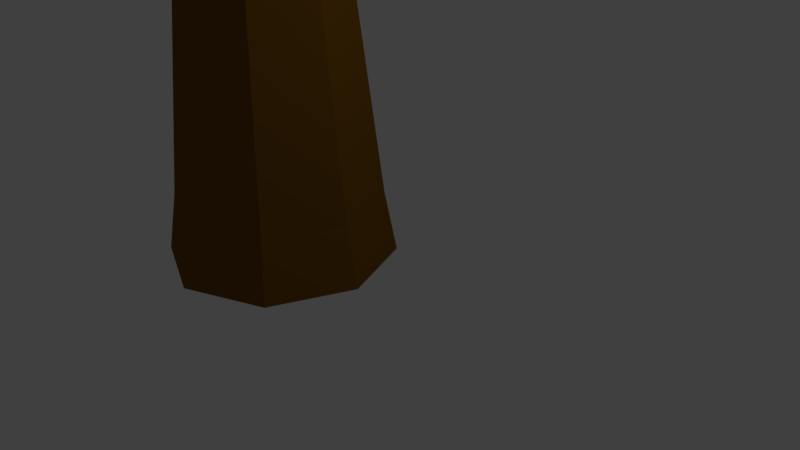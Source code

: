 # Source: Lightning_Rod.blend  (saved by Blender 2.77.0; exported with 4.5.12 LTS)
import bpy
from mathutils import Matrix  # noqa: F401  (used for matrix-valued properties, if any)

bpy.ops.wm.read_factory_settings(use_empty=True)
scene = bpy.context.scene
scene.name = 'Scene'

# ---- collections
col_collection_1 = bpy.data.collections.new('Collection 1'); scene.collection.children.link(col_collection_1)

# ---- materials (node trees are filled in below, after node groups)
mat_ball = bpy.data.materials.new('Ball')
mat_ball.alpha_threshold = 0.0
mat_ball.use_transparent_shadow = False
mat_ball.diffuse_color = (0.4109, 0.4109, 0.4109, 1.0)
mat_ball.specular_color = (0.0, 0.9268, 1.0)
mat_ball.roughness = 0.5
mat_ball.specular_intensity = 1.0
mat_body = bpy.data.materials.new('Body')
mat_body.alpha_threshold = 0.0
mat_body.use_transparent_shadow = False
mat_body.diffuse_color = (0.1902, 0.08393, 0.00577, 1.0)
mat_body.roughness = 0.5
mat_body.specular_intensity = 1.0
mat_stalk = bpy.data.materials.new('Stalk')
mat_stalk.alpha_threshold = 0.0
mat_stalk.use_transparent_shadow = False
mat_stalk.diffuse_color = (0.233, 0.233, 0.233, 1.0)
mat_stalk.roughness = 0.5
mat_copper = bpy.data.materials.new('Copper')
mat_copper.alpha_threshold = 0.0
mat_copper.use_transparent_shadow = False
mat_copper.diffuse_color = (0.8, 0.1021, 0.002586, 1.0)
mat_copper.roughness = 0.5
mat_copper.specular_intensity = 1.0

# ---- material node trees

# ---- world
world_world = bpy.data.worlds.new('World'); scene.world = world_world
world_world.color = (0.05088, 0.05088, 0.05088)
world_world.use_sun_shadow = False
world_world.sun_shadow_jitter_overblur = 0.0
world_world.cycles.sampling_method = 'MANUAL'

# ---- cameras
cam_camera = bpy.data.cameras.new('Camera')
cam_camera.clip_end = 100.0
cam_camera.lens = 35.0
cam_camera.sensor_width = 32.0
cam_camera.sensor_height = 18.0
cam_camera.ortho_scale = 7.314
cam_camera.dof.focus_distance = 0.0
cam_camera.dof.aperture_fstop = 128.0

# ---- lights
light_lamp = bpy.data.lights.new('Lamp', 'POINT')
light_lamp.transmission_factor = 0.0
light_lamp.cutoff_distance = 30.0
light_lamp.energy = 100.0
light_lamp.shadow_buffer_clip_start = 1.001
light_lamp.shadow_soft_size = 0.1
light_lamp.shadow_maximum_resolution = 0.006
light_lamp.use_absolute_resolution = True

# ---- meshes
me_sphere_001 = bpy.data.meshes.new('Sphere.001')
me_sphere_001.from_pydata([(-0.3827, 0.0, 0.9239), (-0.7071, 0.0, 0.7071), (-0.8315, 0.0, 0.5556), (-0.9239, 0.0, 0.3827), (-0.9808, 0.0, 0.1951), (-1.0, 0.0, 7.55e-08), (-0.9808, 0.0, -0.1951), (-0.9239, 0.0, -0.3827), (-0.8315, 0.0, -0.5556), (-0.7071, 0.0, -0.7071), (-0.5556, 0.0, -0.8315), (-0.3827, 0.0, -0.9239), (-0.1379, 0.1379, 0.9808), (-0.2706, 0.2706, 0.9239), (-0.3928, 0.3928, 0.8315), (-0.5, 0.5, 0.7071), (-0.5879, 0.5879, 0.5556), (-0.6533, 0.6533, 0.3827), (-0.6935, 0.6935, 0.1951), (-0.7071, 0.7071, 7.55e-08), (-0.6935, 0.6935, -0.1951), (-0.6533, 0.6533, -0.3827), (-0.5879, 0.5879, -0.5556), (-0.5, 0.5, -0.7071), (-0.3928, 0.3928, -0.8315), (-0.2706, 0.2706, -0.9239), (-0.1379, 0.1379, -0.9808), (3.19e-07, 0.1951, 0.9808), (3.19e-07, 0.3827, 0.9239), (3.041e-07, 0.5556, 0.8315), (3.041e-07, 0.7071, 0.7071), (3.339e-07, 0.8315, 0.5556), (3.339e-07, 0.9239, 0.3827), (3.339e-07, 0.9808, 0.1951), (3.637e-07, 1.0, 7.55e-08), (3.637e-07, 0.9808, -0.1951), (3.637e-07, 0.9239, -0.3827), (3.339e-07, 0.8315, -0.5556), (3.041e-07, 0.7071, -0.7071), (3.339e-07, 0.5556, -0.8315), (3.339e-07, 0.3827, -0.9239), (3.115e-07, 0.1951, -0.9808), (3.258e-07, 0.0, -1.0), (0.138, 0.1379, 0.9808), (0.2706, 0.2706, 0.9239), (0.3928, 0.3928, 0.8315), (0.5, 0.5, 0.7071), (0.5879, 0.5879, 0.5556), (0.6533, 0.6533, 0.3827), (0.6935, 0.6935, 0.1951), (0.7071, 0.7071, 7.55e-08), (0.6935, 0.6935, -0.1951), (0.6533, 0.6533, -0.3827), (0.5879, 0.5879, -0.5556), (0.5, 0.5, -0.7071), (0.3928, 0.3928, -0.8315), (0.2706, 0.2706, -0.9239), (0.138, 0.1379, -0.9808), (0.1951, 6.887e-09, 0.9808), (0.3827, -8.014e-09, 0.9239), (0.5556, 5.159e-08, 0.8315), (0.7071, -3.782e-08, 0.7071), (0.8315, -8.014e-09, 0.5556), (0.9239, -3.782e-08, 0.3827), (0.9808, -3.782e-08, 0.1951), (1.0, -8.014e-09, 7.55e-08), (0.9808, -3.782e-08, -0.1951), (0.9239, -3.782e-08, -0.3827), (0.8315, -8.014e-09, -0.5556), (0.7071, -3.782e-08, -0.7071), (0.5556, 2.179e-08, -0.8315), (0.3827, 6.887e-09, -0.9239), (0.1951, 6.887e-09, -0.9808), (0.138, -0.1379, 0.9808), (0.2706, -0.2706, 0.9239), (0.3928, -0.3928, 0.8315), (0.5, -0.5, 0.7071), (0.5879, -0.5879, 0.5556), (0.6533, -0.6533, 0.3827), (0.6935, -0.6935, 0.1951), (0.7071, -0.7071, 7.55e-08), (0.6935, -0.6935, -0.1951), (0.6533, -0.6533, -0.3827), (0.5879, -0.5879, -0.5556), (0.5, -0.5, -0.7071), (0.3928, -0.3928, -0.8315), (0.2706, -0.2706, -0.9239), (0.138, -0.1379, -0.9808), (3.19e-07, -0.1951, 0.9808), (3.19e-07, -0.3827, 0.9239), (3.637e-07, -0.5556, 0.8315), (3.637e-07, -0.7071, 0.7071), (3.339e-07, -0.8315, 0.5556), (3.339e-07, -0.9239, 0.3827), (3.637e-07, -0.9808, 0.1951), (3.339e-07, -1.0, 7.55e-08), (3.637e-07, -0.9808, -0.1951), (3.339e-07, -0.9239, -0.3827), (3.339e-07, -0.8315, -0.5556), (3.637e-07, -0.7071, -0.7071), (3.637e-07, -0.5556, -0.8315), (3.339e-07, -0.3827, -0.9239), (3.19e-07, -0.1951, -0.9808), (9.544e-08, -2.304e-07, 1.0), (-0.1379, -0.1379, 0.9808), (-0.2706, -0.2706, 0.9239), (-0.3928, -0.3928, 0.8315), (-0.5, -0.5, 0.7071), (-0.5879, -0.5879, 0.5556), (-0.6533, -0.6533, 0.3827), (-0.6935, -0.6935, 0.1951), (-0.7071, -0.7071, 7.55e-08), (-0.6935, -0.6935, -0.1951), (-0.6533, -0.6533, -0.3827), (-0.5879, -0.5879, -0.5556), (-0.5, -0.5, -0.7071), (-0.3928, -0.3928, -0.8315), (-0.2706, -0.2706, -0.9239), (-0.1379, -0.1379, -0.9808), (-0.1951, 6.887e-09, 0.9808), (-0.5556, -3.782e-08, 0.8315), (-0.1951, 6.887e-09, -0.9808)], [], [(0, 119, 12, 13), (7, 6, 20, 21), (120, 0, 13, 14), (8, 7, 21, 22), (1, 120, 14, 15), (9, 8, 22, 23), (2, 1, 15, 16), (10, 9, 23, 24), (3, 2, 16, 17), (11, 10, 24, 25), (4, 3, 17, 18), (121, 11, 25, 26), (5, 4, 18, 19), (119, 103, 12), (42, 121, 26), (6, 5, 19, 20), (19, 18, 33, 34), (12, 103, 27), (42, 26, 41), (20, 19, 34, 35), (13, 12, 27, 28), (21, 20, 35, 36), (14, 13, 28, 29), (22, 21, 36, 37), (15, 14, 29, 30), (23, 22, 37, 38), (16, 15, 30, 31), (24, 23, 38, 39), (17, 16, 31, 32), (25, 24, 39, 40), (18, 17, 32, 33), (26, 25, 40, 41), (38, 37, 53, 54), (31, 30, 46, 47), (39, 38, 54, 55), (32, 31, 47, 48), (40, 39, 55, 56), (33, 32, 48, 49), (41, 40, 56, 57), (34, 33, 49, 50), (27, 103, 43), (42, 41, 57), (35, 34, 50, 51), (28, 27, 43, 44), (36, 35, 51, 52), (29, 28, 44, 45), (37, 36, 52, 53), (30, 29, 45, 46), (42, 57, 72), (51, 50, 65, 66), (44, 43, 58, 59), (52, 51, 66, 67), (45, 44, 59, 60), (53, 52, 67, 68), (46, 45, 60, 61), (54, 53, 68, 69), (47, 46, 61, 62), (55, 54, 69, 70), (48, 47, 62, 63), (56, 55, 70, 71), (49, 48, 63, 64), (57, 56, 71, 72), (50, 49, 64, 65), (43, 103, 58), (70, 69, 84, 85), (63, 62, 77, 78), (71, 70, 85, 86), (64, 63, 78, 79), (72, 71, 86, 87), (65, 64, 79, 80), (58, 103, 73), (42, 72, 87), (66, 65, 80, 81), (59, 58, 73, 74), (67, 66, 81, 82), (60, 59, 74, 75), (68, 67, 82, 83), (61, 60, 75, 76), (69, 68, 83, 84), (62, 61, 76, 77), (74, 73, 88, 89), (82, 81, 96, 97), (75, 74, 89, 90), (83, 82, 97, 98), (76, 75, 90, 91), (84, 83, 98, 99), (77, 76, 91, 92), (85, 84, 99, 100), (78, 77, 92, 93), (86, 85, 100, 101), (79, 78, 93, 94), (87, 86, 101, 102), (80, 79, 94, 95), (73, 103, 88), (42, 87, 102), (81, 80, 95, 96), (93, 92, 108, 109), (101, 100, 116, 117), (94, 93, 109, 110), (102, 101, 117, 118), (95, 94, 110, 111), (88, 103, 104), (42, 102, 118), (96, 95, 111, 112), (89, 88, 104, 105), (97, 96, 112, 113), (90, 89, 105, 106), (98, 97, 113, 114), (91, 90, 106, 107), (99, 98, 114, 115), (92, 91, 107, 108), (100, 99, 115, 116), (113, 112, 6, 7), (106, 105, 0, 120), (114, 113, 7, 8), (107, 106, 120, 1), (115, 114, 8, 9), (108, 107, 1, 2), (116, 115, 9, 10), (109, 108, 2, 3), (117, 116, 10, 11), (110, 109, 3, 4), (118, 117, 11, 121), (111, 110, 4, 5), (104, 103, 119), (42, 118, 121), (112, 111, 5, 6), (105, 104, 119, 0)])
me_sphere_001.materials.append(mat_ball)
me_sphere_001.use_remesh_preserve_volume = False
me_sphere_001.use_remesh_preserve_attributes = False
me_sphere_001.use_mirror_vertex_groups = False
me_sphere_001.update()
me_cylinder_001 = bpy.data.meshes.new('Cylinder.001')
me_cylinder_001.from_pydata([(-1.278e-09, 1.343, -2.026), (0.0, 1.0, 1.0), (0.9498, 0.9498, -2.026), (0.7071, 0.7071, 1.0), (1.343, -5.999e-08, -2.026), (1.0, -4.371e-08, 1.0), (0.9498, -0.9498, -2.026), (0.7071, -0.7071, 1.0), (-1.187e-07, -1.343, -2.026), (-8.742e-08, -1.0, 1.0), (-0.9498, -0.9498, -2.026), (-0.7071, -0.7071, 1.0), (-1.343, 1.474e-08, -2.026), (-1.0, 1.192e-08, 1.0), (-0.9498, 0.9498, -2.026), (-0.7071, 0.7071, 1.0), (8.654e-08, 1.489, -2.827), (1.053, 1.053, -2.827), (1.489, -6.814e-08, -2.827), (1.053, -1.053, -2.827), (-4.366e-08, -1.489, -2.827), (-1.053, -1.053, -2.827), (-1.489, 1.472e-08, -2.827), (-1.053, 1.053, -2.827), (0.5168, 0.5168, 2.43), (-2.006e-09, 0.7308, 2.43), (0.7308, -2.994e-08, 2.43), (0.5168, -0.5168, 2.43), (-6.59e-08, -0.7308, 2.43), (-0.5168, -0.5168, 2.43), (-0.7308, 1.072e-08, 2.43), (-0.5168, 0.5168, 2.43), (0.3309, 0.3309, 4.111), (-1.737e-08, 0.4679, 4.111), (0.4679, -1.917e-08, 4.111), (0.3309, -0.3309, 4.111), (-5.827e-08, -0.4679, 4.111), (-0.3309, -0.3309, 4.111), (-0.4679, 6.864e-09, 4.111), (-0.3309, 0.3309, 4.111), (0.3309, 0.3309, 5.476), (-4.942e-07, 0.4679, 5.476), (0.4679, -1.917e-08, 5.476), (0.3309, -0.3309, 5.476), (-5.351e-07, -0.4679, 5.476), (-0.3309, -0.3309, 5.476), (-0.4679, 6.864e-09, 5.476), (-0.3309, 0.3309, 5.476), (0.3309, 0.3309, 6.598), (-6.73e-07, 0.4679, 6.598), (0.4679, -1.917e-08, 6.598), (0.3309, -0.3309, 6.598), (-7.139e-07, -0.4679, 6.598), (-0.3309, -0.3309, 6.598), (-0.4679, 6.864e-09, 6.598), (-0.3309, 0.3309, 6.598), (0.3309, 0.3309, 7.635), (-6.73e-07, 0.4679, 7.635), (0.4679, -1.917e-08, 7.635), (0.3309, -0.3309, 7.635), (-7.139e-07, -0.4679, 7.635), (-0.3309, -0.3309, 7.635), (-0.4679, 6.864e-09, 7.635), (-0.3309, 0.3309, 7.635)], [], [(0, 1, 3, 2), (2, 3, 5, 4), (4, 5, 7, 6), (6, 7, 9, 8), (8, 9, 11, 10), (10, 11, 13, 12), (9, 7, 27, 28), (12, 13, 15, 14), (14, 15, 1, 0), (8, 10, 21, 20), (16, 17, 18, 19, 20, 21, 22, 23), (14, 0, 16, 23), (0, 2, 17, 16), (4, 6, 19, 18), (10, 12, 22, 21), (6, 8, 20, 19), (12, 14, 23, 22), (2, 4, 18, 17), (31, 30, 38, 39), (15, 13, 30, 31), (5, 3, 24, 26), (11, 9, 28, 29), (1, 15, 31, 25), (3, 1, 25, 24), (7, 5, 26, 27), (13, 11, 29, 30), (34, 32, 40, 42), (29, 28, 36, 37), (27, 26, 34, 35), (24, 25, 33, 32), (25, 31, 39, 33), (30, 29, 37, 38), (28, 27, 35, 36), (26, 24, 32, 34), (41, 47, 55, 49), (39, 38, 46, 47), (37, 36, 44, 45), (35, 34, 42, 43), (32, 33, 41, 40), (33, 39, 47, 41), (38, 37, 45, 46), (36, 35, 43, 44), (51, 50, 58, 59), (46, 45, 53, 54), (44, 43, 51, 52), (42, 40, 48, 50), (47, 46, 54, 55), (45, 44, 52, 53), (43, 42, 50, 51), (40, 41, 49, 48), (56, 57, 63, 62, 61, 60, 59, 58), (48, 49, 57, 56), (49, 55, 63, 57), (54, 53, 61, 62), (52, 51, 59, 60), (50, 48, 56, 58), (55, 54, 62, 63), (53, 52, 60, 61)])
me_cylinder_001.polygons.foreach_set('material_index', [0, 0, 0, 0, 0, 0, 0, 0, 0, 0, 0, 0, 0, 0, 0, 0, 0, 0, 1, 0, 0, 0, 0, 0, 0, 0, 1, 1, 1, 1, 1, 1, 1, 1, 1, 1, 1, 1, 1, 1, 1, 1, 1, 1, 1, 1, 1, 1, 1, 1, 0, 1, 1, 1, 1, 1, 1, 1])
me_cylinder_001.materials.append(mat_body)
me_cylinder_001.materials.append(mat_stalk)
me_cylinder_001.use_remesh_preserve_volume = False
me_cylinder_001.use_remesh_preserve_attributes = False
me_cylinder_001.use_mirror_vertex_groups = False
me_cylinder_001.update()
me_torus_005 = bpy.data.meshes.new('Torus.005')
me_torus_005.from_pydata([(1.009, -1.192e-07, 6.991), (0.9836, -1.202e-07, 7.088), (0.913, -1.209e-07, 7.158), (0.8166, -1.212e-07, 7.184), (0.7202, -1.209e-07, 7.158), (0.6496, -1.202e-07, 7.088), (0.6238, -1.192e-07, 6.991), (0.6496, -1.182e-07, 6.895), (0.7202, -1.175e-07, 6.824), (0.8166, -1.172e-07, 6.798), (0.913, -1.175e-07, 6.824), (0.9836, -1.182e-07, 6.895), (0.727, 0.6817, 6.991), (0.7088, 0.6634, 7.088), (0.6589, 0.6135, 7.158), (0.5907, 0.5453, 7.184), (0.5225, 0.4772, 7.158), (0.4726, 0.4273, 7.088), (0.4544, 0.409, 6.991), (0.4726, 0.4273, 6.895), (0.5225, 0.4772, 6.824), (0.5907, 0.5453, 6.798), (0.6589, 0.6135, 6.824), (0.7088, 0.6634, 6.895), (0.04537, 0.964, 6.991), (0.04537, 0.9382, 7.088), (0.04537, 0.8676, 7.158), (0.04537, 0.7712, 7.184), (0.04537, 0.6748, 7.158), (0.04537, 0.6043, 7.088), (0.04537, 0.5784, 6.991), (0.04537, 0.6043, 6.895), (0.04537, 0.6748, 6.824), (0.04537, 0.7712, 6.798), (0.04537, 0.8676, 6.824), (0.04537, 0.9382, 6.895), (-0.6363, 0.6817, 6.991), (-0.618, 0.6634, 7.088), (-0.5681, 0.6135, 7.158), (-0.5, 0.5453, 7.184), (-0.4318, 0.4772, 7.158), (-0.3819, 0.4273, 7.088), (-0.3636, 0.409, 6.991), (-0.3819, 0.4273, 6.895), (-0.4318, 0.4772, 6.824), (-0.5, 0.5453, 6.798), (-0.5681, 0.6135, 6.824), (-0.618, 0.6634, 6.895), (-0.9187, -3.493e-08, 6.991), (-0.8928, -3.817e-08, 7.088), (-0.8223, -4.506e-08, 7.158), (-0.7259, -5.375e-08, 7.184), (-0.6295, -6.192e-08, 7.158), (-0.5589, -6.737e-08, 7.088), (-0.533, -6.864e-08, 6.991), (-0.5589, -6.54e-08, 6.895), (-0.6295, -5.851e-08, 6.824), (-0.7259, -4.982e-08, 6.798), (-0.8223, -4.166e-08, 6.824), (-0.8928, -3.621e-08, 6.895), (-0.6363, -0.6817, 6.991), (-0.618, -0.6634, 7.088), (-0.5681, -0.6135, 7.158), (-0.5, -0.5453, 7.184), (-0.4318, -0.4772, 7.158), (-0.3819, -0.4273, 7.088), (-0.3636, -0.409, 6.991), (-0.3819, -0.4273, 6.895), (-0.4318, -0.4772, 6.824), (-0.5, -0.5453, 6.798), (-0.5681, -0.6135, 6.824), (-0.618, -0.6634, 6.895), (0.04537, -0.964, 6.991), (0.04537, -0.9382, 7.088), (0.04537, -0.8676, 7.158), (0.04537, -0.7712, 7.184), (0.04537, -0.6748, 7.158), (0.04537, -0.6043, 7.088), (0.04537, -0.5784, 6.991), (0.04537, -0.6043, 6.895), (0.04537, -0.6748, 6.824), (0.04537, -0.7712, 6.798), (0.04537, -0.8676, 6.824), (0.04537, -0.9382, 6.895), (0.727, -0.6817, 6.991), (0.7088, -0.6634, 7.088), (0.6589, -0.6135, 7.158), (0.5907, -0.5453, 7.184), (0.5225, -0.4772, 7.158), (0.4726, -0.4273, 7.088), (0.4544, -0.409, 6.991), (0.4726, -0.4273, 6.895), (0.5225, -0.4772, 6.824), (0.5907, -0.5453, 6.798), (0.6589, -0.6135, 6.824), (0.7088, -0.6634, 6.895), (1.009, -1.192e-07, 5.841), (0.9836, -1.202e-07, 5.938), (0.913, -1.209e-07, 6.008), (0.8166, -1.212e-07, 6.034), (0.7202, -1.209e-07, 6.008), (0.6496, -1.202e-07, 5.938), (0.6238, -1.192e-07, 5.841), (0.6496, -1.182e-07, 5.745), (0.7202, -1.175e-07, 5.674), (0.8166, -1.172e-07, 5.648), (0.913, -1.175e-07, 5.674), (0.9836, -1.182e-07, 5.745), (0.727, 0.6817, 5.841), (0.7088, 0.6634, 5.938), (0.6589, 0.6135, 6.008), (0.5907, 0.5453, 6.034), (0.5225, 0.4772, 6.008), (0.4726, 0.4273, 5.938), (0.4544, 0.409, 5.841), (0.4726, 0.4273, 5.745), (0.5225, 0.4772, 5.674), (0.5907, 0.5453, 5.648), (0.6589, 0.6135, 5.674), (0.7088, 0.6634, 5.745), (0.04537, 0.964, 5.841), (0.04537, 0.9382, 5.938), (0.04537, 0.8676, 6.008), (0.04537, 0.7712, 6.034), (0.04537, 0.6748, 6.008), (0.04537, 0.6043, 5.938), (0.04537, 0.5784, 5.841), (0.04537, 0.6043, 5.745), (0.04537, 0.6748, 5.674), (0.04537, 0.7712, 5.648), (0.04537, 0.8676, 5.674), (0.04537, 0.9382, 5.745), (-0.6363, 0.6817, 5.841), (-0.618, 0.6634, 5.938), (-0.5681, 0.6135, 6.008), (-0.5, 0.5453, 6.034), (-0.4318, 0.4772, 6.008), (-0.3819, 0.4273, 5.938), (-0.3636, 0.409, 5.841), (-0.3819, 0.4273, 5.745), (-0.4318, 0.4772, 5.674), (-0.5, 0.5453, 5.648), (-0.5681, 0.6135, 5.674), (-0.618, 0.6634, 5.745), (-0.9187, -3.493e-08, 5.841), (-0.8928, -3.817e-08, 5.938), (-0.8223, -4.506e-08, 6.008), (-0.7259, -5.375e-08, 6.034), (-0.6295, -6.192e-08, 6.008), (-0.5589, -6.737e-08, 5.938), (-0.533, -6.864e-08, 5.841), (-0.5589, -6.54e-08, 5.745), (-0.6295, -5.851e-08, 5.674), (-0.7259, -4.982e-08, 5.648), (-0.8223, -4.166e-08, 5.674), (-0.8928, -3.621e-08, 5.745), (-0.6363, -0.6817, 5.841), (-0.618, -0.6634, 5.938), (-0.5681, -0.6135, 6.008), (-0.5, -0.5453, 6.034), (-0.4318, -0.4772, 6.008), (-0.3819, -0.4273, 5.938), (-0.3636, -0.409, 5.841), (-0.3819, -0.4273, 5.745), (-0.4318, -0.4772, 5.674), (-0.5, -0.5453, 5.648), (-0.5681, -0.6135, 5.674), (-0.618, -0.6634, 5.745), (0.04537, -0.964, 5.841), (0.04537, -0.9382, 5.938), (0.04537, -0.8676, 6.008), (0.04537, -0.7712, 6.034), (0.04537, -0.6748, 6.008), (0.04537, -0.6043, 5.938), (0.04537, -0.5784, 5.841), (0.04537, -0.6043, 5.745), (0.04537, -0.6748, 5.674), (0.04537, -0.7712, 5.648), (0.04537, -0.8676, 5.674), (0.04537, -0.9382, 5.745), (0.727, -0.6817, 5.841), (0.7088, -0.6634, 5.938), (0.6589, -0.6135, 6.008), (0.5907, -0.5453, 6.034), (0.5225, -0.4772, 6.008), (0.4726, -0.4273, 5.938), (0.4544, -0.409, 5.841), (0.4726, -0.4273, 5.745), (0.5225, -0.4772, 5.674), (0.5907, -0.5453, 5.648), (0.6589, -0.6135, 5.674), (0.7088, -0.6634, 5.745), (1.009, -1.192e-07, 4.64), (0.9836, -1.202e-07, 4.736), (0.913, -1.209e-07, 4.807), (0.8166, -1.212e-07, 4.833), (0.7202, -1.209e-07, 4.807), (0.6496, -1.202e-07, 4.736), (0.6238, -1.192e-07, 4.64), (0.6496, -1.182e-07, 4.543), (0.7202, -1.175e-07, 4.473), (0.8166, -1.172e-07, 4.447), (0.913, -1.175e-07, 4.473), (0.9836, -1.182e-07, 4.543), (0.727, 0.6817, 4.64), (0.7088, 0.6634, 4.736), (0.6589, 0.6135, 4.807), (0.5907, 0.5453, 4.833), (0.5225, 0.4772, 4.807), (0.4726, 0.4273, 4.736), (0.4544, 0.409, 4.64), (0.4726, 0.4273, 4.543), (0.5225, 0.4772, 4.473), (0.5907, 0.5453, 4.447), (0.6589, 0.6135, 4.473), (0.7088, 0.6634, 4.543), (0.04537, 0.964, 4.64), (0.04537, 0.9382, 4.736), (0.04537, 0.8676, 4.807), (0.04537, 0.7712, 4.833), (0.04537, 0.6748, 4.807), (0.04537, 0.6043, 4.736), (0.04537, 0.5784, 4.64), (0.04537, 0.6043, 4.543), (0.04537, 0.6748, 4.473), (0.04537, 0.7712, 4.447), (0.04537, 0.8676, 4.473), (0.04537, 0.9382, 4.543), (-0.6363, 0.6817, 4.64), (-0.618, 0.6634, 4.736), (-0.5681, 0.6135, 4.807), (-0.5, 0.5453, 4.833), (-0.4318, 0.4772, 4.807), (-0.3819, 0.4273, 4.736), (-0.3636, 0.409, 4.64), (-0.3819, 0.4273, 4.543), (-0.4318, 0.4772, 4.473), (-0.5, 0.5453, 4.447), (-0.5681, 0.6135, 4.473), (-0.618, 0.6634, 4.543), (-0.9187, -3.493e-08, 4.64), (-0.8928, -3.817e-08, 4.736), (-0.8223, -4.506e-08, 4.807), (-0.7259, -5.375e-08, 4.833), (-0.6295, -6.192e-08, 4.807), (-0.5589, -6.737e-08, 4.736), (-0.533, -6.864e-08, 4.64), (-0.5589, -6.54e-08, 4.543), (-0.6295, -5.851e-08, 4.473), (-0.7259, -4.982e-08, 4.447), (-0.8223, -4.166e-08, 4.473), (-0.8928, -3.621e-08, 4.543), (-0.6363, -0.6817, 4.64), (-0.618, -0.6634, 4.736), (-0.5681, -0.6135, 4.807), (-0.5, -0.5453, 4.833), (-0.4318, -0.4772, 4.807), (-0.3819, -0.4273, 4.736), (-0.3636, -0.409, 4.64), (-0.3819, -0.4273, 4.543), (-0.4318, -0.4772, 4.473), (-0.5, -0.5453, 4.447), (-0.5681, -0.6135, 4.473), (-0.618, -0.6634, 4.543), (0.04537, -0.964, 4.64), (0.04537, -0.9382, 4.736), (0.04537, -0.8676, 4.807), (0.04537, -0.7712, 4.833), (0.04537, -0.6748, 4.807), (0.04537, -0.6043, 4.736), (0.04537, -0.5784, 4.64), (0.04537, -0.6043, 4.543), (0.04537, -0.6748, 4.473), (0.04537, -0.7712, 4.447), (0.04537, -0.8676, 4.473), (0.04537, -0.9382, 4.543), (0.727, -0.6817, 4.64), (0.7088, -0.6634, 4.736), (0.6589, -0.6135, 4.807), (0.5907, -0.5453, 4.833), (0.5225, -0.4772, 4.807), (0.4726, -0.4273, 4.736), (0.4544, -0.409, 4.64), (0.4726, -0.4273, 4.543), (0.5225, -0.4772, 4.473), (0.5907, -0.5453, 4.447), (0.6589, -0.6135, 4.473), (0.7088, -0.6634, 4.543), (1.009, -1.192e-07, 3.39), (0.9836, -1.202e-07, 3.486), (0.913, -1.209e-07, 3.557), (0.8166, -1.212e-07, 3.582), (0.7202, -1.209e-07, 3.557), (0.6496, -1.202e-07, 3.486), (0.6238, -1.192e-07, 3.39), (0.6496, -1.182e-07, 3.293), (0.7202, -1.175e-07, 3.223), (0.8166, -1.172e-07, 3.197), (0.913, -1.175e-07, 3.223), (0.9836, -1.182e-07, 3.293), (0.727, 0.6817, 3.39), (0.7088, 0.6634, 3.486), (0.6589, 0.6135, 3.557), (0.5907, 0.5453, 3.582), (0.5225, 0.4772, 3.557), (0.4726, 0.4273, 3.486), (0.4544, 0.409, 3.39), (0.4726, 0.4273, 3.293), (0.5225, 0.4772, 3.223), (0.5907, 0.5453, 3.197), (0.6589, 0.6135, 3.223), (0.7088, 0.6634, 3.293), (0.04537, 0.964, 3.39), (0.04537, 0.9382, 3.486), (0.04537, 0.8676, 3.557), (0.04537, 0.7712, 3.582), (0.04537, 0.6748, 3.557), (0.04537, 0.6043, 3.486), (0.04537, 0.5784, 3.39), (0.04537, 0.6043, 3.293), (0.04537, 0.6748, 3.223), (0.04537, 0.7712, 3.197), (0.04537, 0.8676, 3.223), (0.04537, 0.9382, 3.293), (-0.6363, 0.6817, 3.39), (-0.618, 0.6634, 3.486), (-0.5681, 0.6135, 3.557), (-0.5, 0.5453, 3.582), (-0.4318, 0.4772, 3.557), (-0.3819, 0.4273, 3.486), (-0.3636, 0.409, 3.39), (-0.3819, 0.4273, 3.293), (-0.4318, 0.4772, 3.223), (-0.5, 0.5453, 3.197), (-0.5681, 0.6135, 3.223), (-0.618, 0.6634, 3.293), (-0.9187, -3.493e-08, 3.39), (-0.8928, -3.817e-08, 3.486), (-0.8223, -4.506e-08, 3.557), (-0.7259, -5.375e-08, 3.582), (-0.6295, -6.192e-08, 3.557), (-0.5589, -6.737e-08, 3.486), (-0.533, -6.864e-08, 3.39), (-0.5589, -6.54e-08, 3.293), (-0.6295, -5.851e-08, 3.223), (-0.7259, -4.982e-08, 3.197), (-0.8223, -4.166e-08, 3.223), (-0.8928, -3.621e-08, 3.293), (-0.6363, -0.6817, 3.39), (-0.618, -0.6634, 3.486), (-0.5681, -0.6135, 3.557), (-0.5, -0.5453, 3.582), (-0.4318, -0.4772, 3.557), (-0.3819, -0.4273, 3.486), (-0.3636, -0.409, 3.39), (-0.3819, -0.4273, 3.293), (-0.4318, -0.4772, 3.223), (-0.5, -0.5453, 3.197), (-0.5681, -0.6135, 3.223), (-0.618, -0.6634, 3.293), (0.04537, -0.964, 3.39), (0.04537, -0.9382, 3.486), (0.04537, -0.8676, 3.557), (0.04537, -0.7712, 3.582), (0.04537, -0.6748, 3.557), (0.04537, -0.6043, 3.486), (0.04537, -0.5784, 3.39), (0.04537, -0.6043, 3.293), (0.04537, -0.6748, 3.223), (0.04537, -0.7712, 3.197), (0.04537, -0.8676, 3.223), (0.04537, -0.9382, 3.293), (0.727, -0.6817, 3.39), (0.7088, -0.6634, 3.486), (0.6589, -0.6135, 3.557), (0.5907, -0.5453, 3.582), (0.5225, -0.4772, 3.557), (0.4726, -0.4273, 3.486), (0.4544, -0.409, 3.39), (0.4726, -0.4273, 3.293), (0.5225, -0.4772, 3.223), (0.5907, -0.5453, 3.197), (0.6589, -0.6135, 3.223), (0.7088, -0.6634, 3.293), (1.2, -1.192e-07, 1.44), (1.169, -1.204e-07, 1.555), (1.084, -1.212e-07, 1.64), (0.969, -1.216e-07, 1.671), (0.8535, -1.212e-07, 1.64), (0.769, -1.204e-07, 1.555), (0.7381, -1.192e-07, 1.44), (0.769, -1.18e-07, 1.324), (0.8535, -1.172e-07, 1.24), (0.969, -1.169e-07, 1.209), (1.084, -1.172e-07, 1.24), (1.169, -1.18e-07, 1.324), (0.8617, 0.8164, 1.44), (0.8399, 0.7945, 1.555), (0.7801, 0.7347, 1.64), (0.6985, 0.6531, 1.671), (0.6168, 0.5715, 1.64), (0.5571, 0.5117, 1.555), (0.5352, 0.4898, 1.44), (0.5571, 0.5117, 1.324), (0.6168, 0.5715, 1.24), (0.6985, 0.6531, 1.209), (0.7801, 0.7347, 1.24), (0.8399, 0.7945, 1.324), (0.04537, 1.155, 1.44), (0.04537, 1.124, 1.555), (0.04537, 1.039, 1.64), (0.04537, 0.9236, 1.671), (0.04537, 0.8082, 1.64), (0.04537, 0.7236, 1.555), (0.04537, 0.6927, 1.44), (0.04537, 0.7236, 1.324), (0.04537, 0.8082, 1.24), (0.04537, 0.9236, 1.209), (0.04537, 1.039, 1.24), (0.04537, 1.124, 1.324), (-0.771, 0.8164, 1.44), (-0.7491, 0.7945, 1.555), (-0.6894, 0.7347, 1.64), (-0.6077, 0.6531, 1.671), (-0.5261, 0.5715, 1.64), (-0.4663, 0.5117, 1.555), (-0.4444, 0.4898, 1.44), (-0.4663, 0.5117, 1.324), (-0.5261, 0.5715, 1.24), (-0.6077, 0.6531, 1.209), (-0.6894, 0.7347, 1.24), (-0.7491, 0.7945, 1.324), (-1.109, -1.828e-08, 1.44), (-1.078, -2.216e-08, 1.555), (-0.9937, -3.041e-08, 1.64), (-0.8782, -4.082e-08, 1.671), (-0.7628, -5.059e-08, 1.64), (-0.6783, -5.712e-08, 1.555), (-0.6473, -5.865e-08, 1.44), (-0.6783, -5.477e-08, 1.324), (-0.7628, -4.652e-08, 1.24), (-0.8782, -3.611e-08, 1.209), (-0.9937, -2.634e-08, 1.24), (-1.078, -1.981e-08, 1.324), (-0.771, -0.8164, 1.44), (-0.7491, -0.7945, 1.555), (-0.6894, -0.7347, 1.64), (-0.6077, -0.6531, 1.671), (-0.5261, -0.5715, 1.64), (-0.4663, -0.5117, 1.555), (-0.4444, -0.4898, 1.44), (-0.4663, -0.5117, 1.324), (-0.5261, -0.5715, 1.24), (-0.6077, -0.6531, 1.209), (-0.6894, -0.7347, 1.24), (-0.7491, -0.7945, 1.324), (0.04537, -1.155, 1.44), (0.04537, -1.124, 1.555), (0.04537, -1.039, 1.64), (0.04537, -0.9236, 1.671), (0.04537, -0.8082, 1.64), (0.04537, -0.7236, 1.555), (0.04537, -0.6927, 1.44), (0.04537, -0.7236, 1.324), (0.04537, -0.8082, 1.24), (0.04537, -0.9236, 1.209), (0.04537, -1.039, 1.24), (0.04537, -1.124, 1.324), (0.8617, -0.8164, 1.44), (0.8399, -0.7945, 1.555), (0.7801, -0.7347, 1.64), (0.6985, -0.6531, 1.671), (0.6168, -0.5715, 1.64), (0.5571, -0.5117, 1.555), (0.5352, -0.4898, 1.44), (0.5571, -0.5117, 1.324), (0.6168, -0.5715, 1.24), (0.6985, -0.6531, 1.209), (0.7801, -0.7347, 1.24), (0.8399, -0.7945, 1.324), (1.25, 0.0, 0.0), (1.217, 0.0, 0.125), (1.125, 0.0, 0.2165), (1.0, 0.0, 0.25), (0.875, 0.0, 0.2165), (0.7835, 0.0, 0.125), (0.75, 0.0, 3.062e-17), (0.7835, 0.0, -0.125), (0.875, 0.0, -0.2165), (1.0, 0.0, -0.25), (1.125, 0.0, -0.2165), (1.217, 0.0, -0.125), (0.8839, 0.8839, 0.0), (0.8602, 0.8602, 0.125), (0.7955, 0.7955, 0.2165), (0.7071, 0.7071, 0.25), (0.6187, 0.6187, 0.2165), (0.554, 0.554, 0.125), (0.5303, 0.5303, 3.062e-17), (0.554, 0.554, -0.125), (0.6187, 0.6187, -0.2165), (0.7071, 0.7071, -0.25), (0.7955, 0.7955, -0.2165), (0.8602, 0.8602, -0.125), (5.96e-08, 1.25, 0.0), (1.192e-07, 1.217, 0.125), (1.192e-07, 1.125, 0.2165), (8.941e-08, 1.0, 0.25), (8.941e-08, 0.875, 0.2165), (5.96e-08, 0.7835, 0.125), (8.941e-08, 0.75, 3.062e-17), (5.96e-08, 0.7835, -0.125), (8.941e-08, 0.875, -0.2165), (8.941e-08, 1.0, -0.25), (1.192e-07, 1.125, -0.2165), (1.192e-07, 1.217, -0.125), (-0.8839, 0.8839, 0.0), (-0.8602, 0.8602, 0.125), (-0.7955, 0.7955, 0.2165), (-0.7071, 0.7071, 0.25), (-0.6187, 0.6187, 0.2165), (-0.554, 0.554, 0.125), (-0.5303, 0.5303, 3.062e-17), (-0.554, 0.554, -0.125), (-0.6187, 0.6187, -0.2165), (-0.7071, 0.7071, -0.25), (-0.7955, 0.7955, -0.2165), (-0.8602, 0.8602, -0.125), (-1.25, 1.093e-07, 0.0), (-1.217, 1.064e-07, 0.125), (-1.125, 9.835e-08, 0.2165), (-1.0, 8.742e-08, 0.25), (-0.875, 7.649e-08, 0.2165), (-0.7835, 6.85e-08, 0.125), (-0.75, 6.557e-08, 3.062e-17), (-0.7835, 6.85e-08, -0.125), (-0.875, 7.649e-08, -0.2165), (-1.0, 8.742e-08, -0.25), (-1.125, 9.835e-08, -0.2165), (-1.217, 1.064e-07, -0.125), (-0.8839, -0.8839, 0.0), (-0.8602, -0.8602, 0.125), (-0.7955, -0.7955, 0.2165), (-0.7071, -0.7071, 0.25), (-0.6187, -0.6187, 0.2165), (-0.554, -0.554, 0.125), (-0.5303, -0.5303, 3.062e-17), (-0.554, -0.554, -0.125), (-0.6187, -0.6187, -0.2165), (-0.7071, -0.7071, -0.25), (-0.7955, -0.7955, -0.2165), (-0.8602, -0.8602, -0.125), (5.96e-08, -1.25, 0.0), (1.192e-07, -1.217, 0.125), (1.192e-07, -1.125, 0.2165), (8.941e-08, -1.0, 0.25), (8.941e-08, -0.875, 0.2165), (5.96e-08, -0.7835, 0.125), (8.941e-08, -0.75, 3.062e-17), (5.96e-08, -0.7835, -0.125), (8.941e-08, -0.875, -0.2165), (8.941e-08, -1.0, -0.25), (1.192e-07, -1.125, -0.2165), (1.192e-07, -1.217, -0.125), (0.8839, -0.8839, 0.0), (0.8602, -0.8602, 0.125), (0.7955, -0.7955, 0.2165), (0.7071, -0.7071, 0.25), (0.6187, -0.6187, 0.2165), (0.554, -0.554, 0.125), (0.5303, -0.5303, 3.062e-17), (0.554, -0.554, -0.125), (0.6187, -0.6187, -0.2165), (0.7071, -0.7071, -0.25), (0.7955, -0.7955, -0.2165), (0.8602, -0.8602, -0.125)], [], [(0, 12, 13, 1), (1, 13, 14, 2), (2, 14, 15, 3), (3, 15, 16, 4), (4, 16, 17, 5), (5, 17, 18, 6), (6, 18, 19, 7), (7, 19, 20, 8), (8, 20, 21, 9), (9, 21, 22, 10), (10, 22, 23, 11), (0, 11, 23, 12), (12, 24, 25, 13), (13, 25, 26, 14), (14, 26, 27, 15), (15, 27, 28, 16), (16, 28, 29, 17), (17, 29, 30, 18), (18, 30, 31, 19), (19, 31, 32, 20), (20, 32, 33, 21), (21, 33, 34, 22), (22, 34, 35, 23), (23, 35, 24, 12), (24, 36, 37, 25), (25, 37, 38, 26), (26, 38, 39, 27), (27, 39, 40, 28), (28, 40, 41, 29), (29, 41, 42, 30), (30, 42, 43, 31), (31, 43, 44, 32), (32, 44, 45, 33), (33, 45, 46, 34), (34, 46, 47, 35), (35, 47, 36, 24), (36, 48, 49, 37), (37, 49, 50, 38), (38, 50, 51, 39), (39, 51, 52, 40), (40, 52, 53, 41), (41, 53, 54, 42), (42, 54, 55, 43), (43, 55, 56, 44), (44, 56, 57, 45), (45, 57, 58, 46), (46, 58, 59, 47), (47, 59, 48, 36), (48, 60, 61, 49), (49, 61, 62, 50), (50, 62, 63, 51), (51, 63, 64, 52), (52, 64, 65, 53), (53, 65, 66, 54), (54, 66, 67, 55), (55, 67, 68, 56), (56, 68, 69, 57), (57, 69, 70, 58), (58, 70, 71, 59), (59, 71, 60, 48), (60, 72, 73, 61), (61, 73, 74, 62), (62, 74, 75, 63), (63, 75, 76, 64), (64, 76, 77, 65), (65, 77, 78, 66), (66, 78, 79, 67), (67, 79, 80, 68), (68, 80, 81, 69), (69, 81, 82, 70), (70, 82, 83, 71), (71, 83, 72, 60), (72, 84, 85, 73), (73, 85, 86, 74), (74, 86, 87, 75), (75, 87, 88, 76), (76, 88, 89, 77), (77, 89, 90, 78), (78, 90, 91, 79), (79, 91, 92, 80), (80, 92, 93, 81), (81, 93, 94, 82), (82, 94, 95, 83), (83, 95, 84, 72), (84, 0, 1, 85), (85, 1, 2, 86), (86, 2, 3, 87), (87, 3, 4, 88), (88, 4, 5, 89), (89, 5, 6, 90), (90, 6, 7, 91), (91, 7, 8, 92), (92, 8, 9, 93), (93, 9, 10, 94), (94, 10, 11, 95), (95, 11, 0, 84), (96, 108, 109, 97), (97, 109, 110, 98), (98, 110, 111, 99), (99, 111, 112, 100), (100, 112, 113, 101), (101, 113, 114, 102), (102, 114, 115, 103), (103, 115, 116, 104), (104, 116, 117, 105), (105, 117, 118, 106), (106, 118, 119, 107), (96, 107, 119, 108), (108, 120, 121, 109), (109, 121, 122, 110), (110, 122, 123, 111), (111, 123, 124, 112), (112, 124, 125, 113), (113, 125, 126, 114), (114, 126, 127, 115), (115, 127, 128, 116), (116, 128, 129, 117), (117, 129, 130, 118), (118, 130, 131, 119), (119, 131, 120, 108), (120, 132, 133, 121), (121, 133, 134, 122), (122, 134, 135, 123), (123, 135, 136, 124), (124, 136, 137, 125), (125, 137, 138, 126), (126, 138, 139, 127), (127, 139, 140, 128), (128, 140, 141, 129), (129, 141, 142, 130), (130, 142, 143, 131), (131, 143, 132, 120), (132, 144, 145, 133), (133, 145, 146, 134), (134, 146, 147, 135), (135, 147, 148, 136), (136, 148, 149, 137), (137, 149, 150, 138), (138, 150, 151, 139), (139, 151, 152, 140), (140, 152, 153, 141), (141, 153, 154, 142), (142, 154, 155, 143), (143, 155, 144, 132), (144, 156, 157, 145), (145, 157, 158, 146), (146, 158, 159, 147), (147, 159, 160, 148), (148, 160, 161, 149), (149, 161, 162, 150), (150, 162, 163, 151), (151, 163, 164, 152), (152, 164, 165, 153), (153, 165, 166, 154), (154, 166, 167, 155), (155, 167, 156, 144), (156, 168, 169, 157), (157, 169, 170, 158), (158, 170, 171, 159), (159, 171, 172, 160), (160, 172, 173, 161), (161, 173, 174, 162), (162, 174, 175, 163), (163, 175, 176, 164), (164, 176, 177, 165), (165, 177, 178, 166), (166, 178, 179, 167), (167, 179, 168, 156), (168, 180, 181, 169), (169, 181, 182, 170), (170, 182, 183, 171), (171, 183, 184, 172), (172, 184, 185, 173), (173, 185, 186, 174), (174, 186, 187, 175), (175, 187, 188, 176), (176, 188, 189, 177), (177, 189, 190, 178), (178, 190, 191, 179), (179, 191, 180, 168), (180, 96, 97, 181), (181, 97, 98, 182), (182, 98, 99, 183), (183, 99, 100, 184), (184, 100, 101, 185), (185, 101, 102, 186), (186, 102, 103, 187), (187, 103, 104, 188), (188, 104, 105, 189), (189, 105, 106, 190), (190, 106, 107, 191), (191, 107, 96, 180), (192, 204, 205, 193), (193, 205, 206, 194), (194, 206, 207, 195), (195, 207, 208, 196), (196, 208, 209, 197), (197, 209, 210, 198), (198, 210, 211, 199), (199, 211, 212, 200), (200, 212, 213, 201), (201, 213, 214, 202), (202, 214, 215, 203), (192, 203, 215, 204), (204, 216, 217, 205), (205, 217, 218, 206), (206, 218, 219, 207), (207, 219, 220, 208), (208, 220, 221, 209), (209, 221, 222, 210), (210, 222, 223, 211), (211, 223, 224, 212), (212, 224, 225, 213), (213, 225, 226, 214), (214, 226, 227, 215), (215, 227, 216, 204), (216, 228, 229, 217), (217, 229, 230, 218), (218, 230, 231, 219), (219, 231, 232, 220), (220, 232, 233, 221), (221, 233, 234, 222), (222, 234, 235, 223), (223, 235, 236, 224), (224, 236, 237, 225), (225, 237, 238, 226), (226, 238, 239, 227), (227, 239, 228, 216), (228, 240, 241, 229), (229, 241, 242, 230), (230, 242, 243, 231), (231, 243, 244, 232), (232, 244, 245, 233), (233, 245, 246, 234), (234, 246, 247, 235), (235, 247, 248, 236), (236, 248, 249, 237), (237, 249, 250, 238), (238, 250, 251, 239), (239, 251, 240, 228), (240, 252, 253, 241), (241, 253, 254, 242), (242, 254, 255, 243), (243, 255, 256, 244), (244, 256, 257, 245), (245, 257, 258, 246), (246, 258, 259, 247), (247, 259, 260, 248), (248, 260, 261, 249), (249, 261, 262, 250), (250, 262, 263, 251), (251, 263, 252, 240), (252, 264, 265, 253), (253, 265, 266, 254), (254, 266, 267, 255), (255, 267, 268, 256), (256, 268, 269, 257), (257, 269, 270, 258), (258, 270, 271, 259), (259, 271, 272, 260), (260, 272, 273, 261), (261, 273, 274, 262), (262, 274, 275, 263), (263, 275, 264, 252), (264, 276, 277, 265), (265, 277, 278, 266), (266, 278, 279, 267), (267, 279, 280, 268), (268, 280, 281, 269), (269, 281, 282, 270), (270, 282, 283, 271), (271, 283, 284, 272), (272, 284, 285, 273), (273, 285, 286, 274), (274, 286, 287, 275), (275, 287, 276, 264), (276, 192, 193, 277), (277, 193, 194, 278), (278, 194, 195, 279), (279, 195, 196, 280), (280, 196, 197, 281), (281, 197, 198, 282), (282, 198, 199, 283), (283, 199, 200, 284), (284, 200, 201, 285), (285, 201, 202, 286), (286, 202, 203, 287), (287, 203, 192, 276), (288, 300, 301, 289), (289, 301, 302, 290), (290, 302, 303, 291), (291, 303, 304, 292), (292, 304, 305, 293), (293, 305, 306, 294), (294, 306, 307, 295), (295, 307, 308, 296), (296, 308, 309, 297), (297, 309, 310, 298), (298, 310, 311, 299), (288, 299, 311, 300), (300, 312, 313, 301), (301, 313, 314, 302), (302, 314, 315, 303), (303, 315, 316, 304), (304, 316, 317, 305), (305, 317, 318, 306), (306, 318, 319, 307), (307, 319, 320, 308), (308, 320, 321, 309), (309, 321, 322, 310), (310, 322, 323, 311), (311, 323, 312, 300), (312, 324, 325, 313), (313, 325, 326, 314), (314, 326, 327, 315), (315, 327, 328, 316), (316, 328, 329, 317), (317, 329, 330, 318), (318, 330, 331, 319), (319, 331, 332, 320), (320, 332, 333, 321), (321, 333, 334, 322), (322, 334, 335, 323), (323, 335, 324, 312), (324, 336, 337, 325), (325, 337, 338, 326), (326, 338, 339, 327), (327, 339, 340, 328), (328, 340, 341, 329), (329, 341, 342, 330), (330, 342, 343, 331), (331, 343, 344, 332), (332, 344, 345, 333), (333, 345, 346, 334), (334, 346, 347, 335), (335, 347, 336, 324), (336, 348, 349, 337), (337, 349, 350, 338), (338, 350, 351, 339), (339, 351, 352, 340), (340, 352, 353, 341), (341, 353, 354, 342), (342, 354, 355, 343), (343, 355, 356, 344), (344, 356, 357, 345), (345, 357, 358, 346), (346, 358, 359, 347), (347, 359, 348, 336), (348, 360, 361, 349), (349, 361, 362, 350), (350, 362, 363, 351), (351, 363, 364, 352), (352, 364, 365, 353), (353, 365, 366, 354), (354, 366, 367, 355), (355, 367, 368, 356), (356, 368, 369, 357), (357, 369, 370, 358), (358, 370, 371, 359), (359, 371, 360, 348), (360, 372, 373, 361), (361, 373, 374, 362), (362, 374, 375, 363), (363, 375, 376, 364), (364, 376, 377, 365), (365, 377, 378, 366), (366, 378, 379, 367), (367, 379, 380, 368), (368, 380, 381, 369), (369, 381, 382, 370), (370, 382, 383, 371), (371, 383, 372, 360), (372, 288, 289, 373), (373, 289, 290, 374), (374, 290, 291, 375), (375, 291, 292, 376), (376, 292, 293, 377), (377, 293, 294, 378), (378, 294, 295, 379), (379, 295, 296, 380), (380, 296, 297, 381), (381, 297, 298, 382), (382, 298, 299, 383), (383, 299, 288, 372), (384, 396, 397, 385), (385, 397, 398, 386), (386, 398, 399, 387), (387, 399, 400, 388), (388, 400, 401, 389), (389, 401, 402, 390), (390, 402, 403, 391), (391, 403, 404, 392), (392, 404, 405, 393), (393, 405, 406, 394), (394, 406, 407, 395), (384, 395, 407, 396), (396, 408, 409, 397), (397, 409, 410, 398), (398, 410, 411, 399), (399, 411, 412, 400), (400, 412, 413, 401), (401, 413, 414, 402), (402, 414, 415, 403), (403, 415, 416, 404), (404, 416, 417, 405), (405, 417, 418, 406), (406, 418, 419, 407), (407, 419, 408, 396), (408, 420, 421, 409), (409, 421, 422, 410), (410, 422, 423, 411), (411, 423, 424, 412), (412, 424, 425, 413), (413, 425, 426, 414), (414, 426, 427, 415), (415, 427, 428, 416), (416, 428, 429, 417), (417, 429, 430, 418), (418, 430, 431, 419), (419, 431, 420, 408), (420, 432, 433, 421), (421, 433, 434, 422), (422, 434, 435, 423), (423, 435, 436, 424), (424, 436, 437, 425), (425, 437, 438, 426), (426, 438, 439, 427), (427, 439, 440, 428), (428, 440, 441, 429), (429, 441, 442, 430), (430, 442, 443, 431), (431, 443, 432, 420), (432, 444, 445, 433), (433, 445, 446, 434), (434, 446, 447, 435), (435, 447, 448, 436), (436, 448, 449, 437), (437, 449, 450, 438), (438, 450, 451, 439), (439, 451, 452, 440), (440, 452, 453, 441), (441, 453, 454, 442), (442, 454, 455, 443), (443, 455, 444, 432), (444, 456, 457, 445), (445, 457, 458, 446), (446, 458, 459, 447), (447, 459, 460, 448), (448, 460, 461, 449), (449, 461, 462, 450), (450, 462, 463, 451), (451, 463, 464, 452), (452, 464, 465, 453), (453, 465, 466, 454), (454, 466, 467, 455), (455, 467, 456, 444), (456, 468, 469, 457), (457, 469, 470, 458), (458, 470, 471, 459), (459, 471, 472, 460), (460, 472, 473, 461), (461, 473, 474, 462), (462, 474, 475, 463), (463, 475, 476, 464), (464, 476, 477, 465), (465, 477, 478, 466), (466, 478, 479, 467), (467, 479, 468, 456), (468, 384, 385, 469), (469, 385, 386, 470), (470, 386, 387, 471), (471, 387, 388, 472), (472, 388, 389, 473), (473, 389, 390, 474), (474, 390, 391, 475), (475, 391, 392, 476), (476, 392, 393, 477), (477, 393, 394, 478), (478, 394, 395, 479), (479, 395, 384, 468), (480, 492, 493, 481), (481, 493, 494, 482), (482, 494, 495, 483), (483, 495, 496, 484), (484, 496, 497, 485), (485, 497, 498, 486), (486, 498, 499, 487), (487, 499, 500, 488), (488, 500, 501, 489), (489, 501, 502, 490), (490, 502, 503, 491), (480, 491, 503, 492), (492, 504, 505, 493), (493, 505, 506, 494), (494, 506, 507, 495), (495, 507, 508, 496), (496, 508, 509, 497), (497, 509, 510, 498), (498, 510, 511, 499), (499, 511, 512, 500), (500, 512, 513, 501), (501, 513, 514, 502), (502, 514, 515, 503), (503, 515, 504, 492), (504, 516, 517, 505), (505, 517, 518, 506), (506, 518, 519, 507), (507, 519, 520, 508), (508, 520, 521, 509), (509, 521, 522, 510), (510, 522, 523, 511), (511, 523, 524, 512), (512, 524, 525, 513), (513, 525, 526, 514), (514, 526, 527, 515), (515, 527, 516, 504), (516, 528, 529, 517), (517, 529, 530, 518), (518, 530, 531, 519), (519, 531, 532, 520), (520, 532, 533, 521), (521, 533, 534, 522), (522, 534, 535, 523), (523, 535, 536, 524), (524, 536, 537, 525), (525, 537, 538, 526), (526, 538, 539, 527), (527, 539, 528, 516), (528, 540, 541, 529), (529, 541, 542, 530), (530, 542, 543, 531), (531, 543, 544, 532), (532, 544, 545, 533), (533, 545, 546, 534), (534, 546, 547, 535), (535, 547, 548, 536), (536, 548, 549, 537), (537, 549, 550, 538), (538, 550, 551, 539), (539, 551, 540, 528), (540, 552, 553, 541), (541, 553, 554, 542), (542, 554, 555, 543), (543, 555, 556, 544), (544, 556, 557, 545), (545, 557, 558, 546), (546, 558, 559, 547), (547, 559, 560, 548), (548, 560, 561, 549), (549, 561, 562, 550), (550, 562, 563, 551), (551, 563, 552, 540), (552, 564, 565, 553), (553, 565, 566, 554), (554, 566, 567, 555), (555, 567, 568, 556), (556, 568, 569, 557), (557, 569, 570, 558), (558, 570, 571, 559), (559, 571, 572, 560), (560, 572, 573, 561), (561, 573, 574, 562), (562, 574, 575, 563), (563, 575, 564, 552), (564, 480, 481, 565), (565, 481, 482, 566), (566, 482, 483, 567), (567, 483, 484, 568), (568, 484, 485, 569), (569, 485, 486, 570), (570, 486, 487, 571), (571, 487, 488, 572), (572, 488, 489, 573), (573, 489, 490, 574), (574, 490, 491, 575), (575, 491, 480, 564)])
me_torus_005.materials.append(mat_copper)
me_torus_005.use_remesh_preserve_volume = False
me_torus_005.use_remesh_preserve_attributes = False
me_torus_005.use_mirror_vertex_groups = False
me_torus_005.update()

# ---- objects
ob_sphere = bpy.data.objects.new('Sphere', me_sphere_001)
ob_cylinder = bpy.data.objects.new('Cylinder', me_cylinder_001)
ob_lamp = bpy.data.objects.new('Lamp', light_lamp)
ob_camera = bpy.data.objects.new('Camera', cam_camera)
ob_torus_005 = bpy.data.objects.new('Torus.005', me_torus_005)

# ---- transforms, parenting, visibility, modifiers, constraints
ob_sphere.location = (-0.9943, -0.6999, 11.27)
ob_sphere.lineart.crease_threshold = 0.0
ob_cylinder.location = (-0.9943, -0.6999, 2.802)
ob_cylinder.lineart.crease_threshold = 0.0
ob_lamp.location = (4.076, 1.005, 5.904)
ob_lamp.rotation_euler = (0.6503, 0.05522, 1.866)
ob_lamp.lock_rotations_4d = False
ob_lamp.empty_display_type = 'ARROWS'
ob_lamp.color = (0.0, 0.0, 0.0, 0.0)
ob_lamp.lineart.crease_threshold = 0.0
ob_camera.location = (7.481, -6.508, 5.344)
ob_camera.rotation_euler = (1.109, 0.01082, 0.8149)
ob_camera.lock_rotations_4d = False
ob_camera.empty_display_type = 'ARROWS'
ob_camera.color = (0.0, 0.0, 0.0, 0.0)
ob_camera.display_type = 'WIRE'
ob_camera.lineart.crease_threshold = 0.0
ob_torus_005.location = (-1.005, -0.726, 5.082)
ob_torus_005.scale = (0.6835, 0.6835, 0.6835)
ob_torus_005.lineart.crease_threshold = 0.0

# ---- collection membership
col_collection_1.objects.link(ob_sphere)
col_collection_1.objects.link(ob_cylinder)
col_collection_1.objects.link(ob_lamp)
col_collection_1.objects.link(ob_camera)
col_collection_1.objects.link(ob_torus_005)

# ---- scene / render settings (as saved in the file)
scene.camera = ob_camera
scene.frame_start = 1; scene.frame_end = 250; scene.frame_set(1)
scene.render.engine = 'BLENDER_EEVEE_NEXT'
scene.render.resolution_percentage = 50
scene.render.dither_intensity = 0.0
scene.cycles.use_denoising = False
scene.cycles.samples = 128
scene.cycles.sampling_pattern = 'TABULATED_SOBOL'
scene.cycles.light_sampling_threshold = 0.0
scene.cycles.use_adaptive_sampling = False
scene.cycles.use_light_tree = False
scene.cycles.blur_glossy = 0.0
scene.cycles.sample_clamp_indirect = 0.0
scene.view_settings.view_transform = 'Standard'
bpy.context.view_layer.update()
